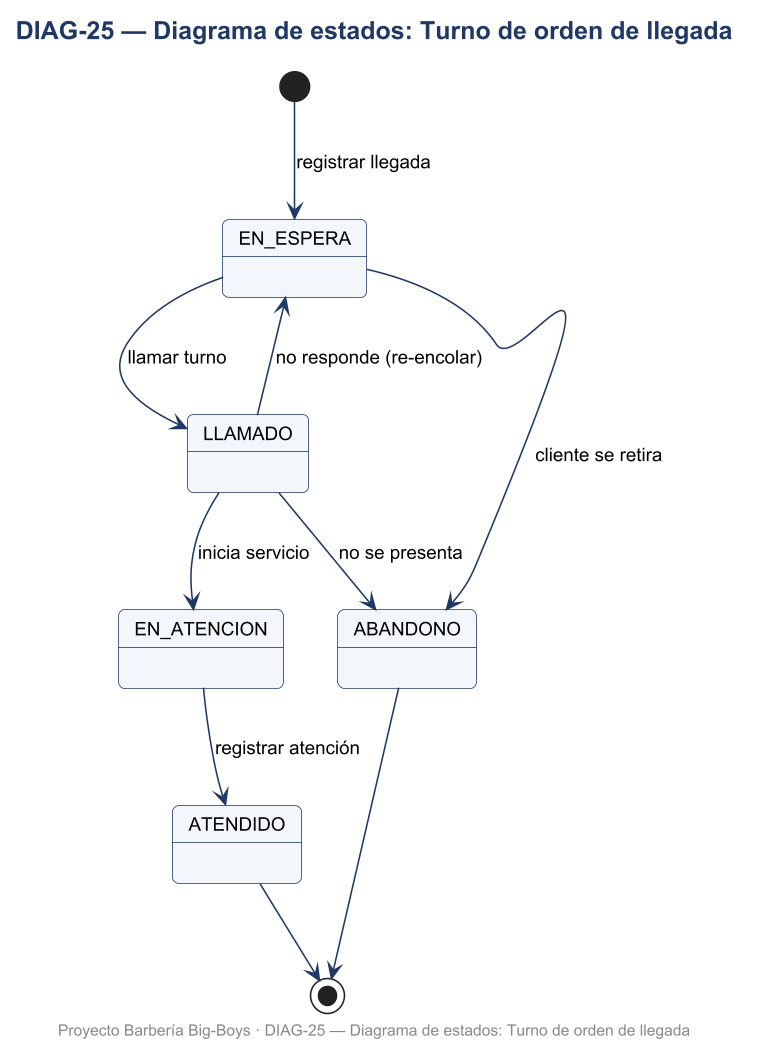

The diagram above was rendered by PlantUML. Its source (embedded in the PNG):
@startuml DIAG-25_Diagrama_de_estados_Turno_de_orden_de_llegada
skinparamlocked dpi 150
skinparam defaultFontName Arial
skinparam defaultFontSize 12
skinparam shadowing false
skinparam roundcorner 8
skinparam titleFontSize 16
skinparam titleFontStyle bold
skinparam titleFontColor #1F3864
skinparam ArrowColor #1F3864
skinparam BorderColor #1F3864
skinparam BackgroundColor #FFFFFF
skinparam class {
  BackgroundColor #F3F6FB
  HeaderBackgroundColor #DCE6F2
  BorderColor #1F3864
}
skinparam usecase {
  BackgroundColor #F3F6FB
  BorderColor #1F3864
}
skinparam actorBorderColor #1F3864
skinparam packageBorderColor #1F3864
skinparam componentBackgroundColor #F3F6FB
skinparam nodeBackgroundColor #F7F7F7
skinparam databaseBackgroundColor #FFF4D6
skinparam activityBackgroundColor #F3F6FB
skinparam activityBorderColor #1F3864
skinparam stateBackgroundColor #F3F6FB
skinparam stateBorderColor #1F3864
skinparam sequenceParticipantBackgroundColor #F3F6FB
skinparam sequenceLifeLineBorderColor #8899AA
skinparam noteBackgroundColor #FFF9E6
skinparam noteBorderColor #C9A227

title DIAG-25 — Diagrama de estados: Turno de orden de llegada
[*] --> EN_ESPERA : registrar llegada
EN_ESPERA --> LLAMADO : llamar turno
LLAMADO --> EN_ATENCION : inicia servicio
LLAMADO --> EN_ESPERA : no responde (re-encolar)
EN_ATENCION --> ATENDIDO : registrar atención
EN_ESPERA --> ABANDONO : cliente se retira
LLAMADO --> ABANDONO : no se presenta
ATENDIDO --> [*]
ABANDONO --> [*]

footer Proyecto Barbería Big-Boys · DIAG-25 — Diagrama de estados: Turno de orden de llegada
@enduml